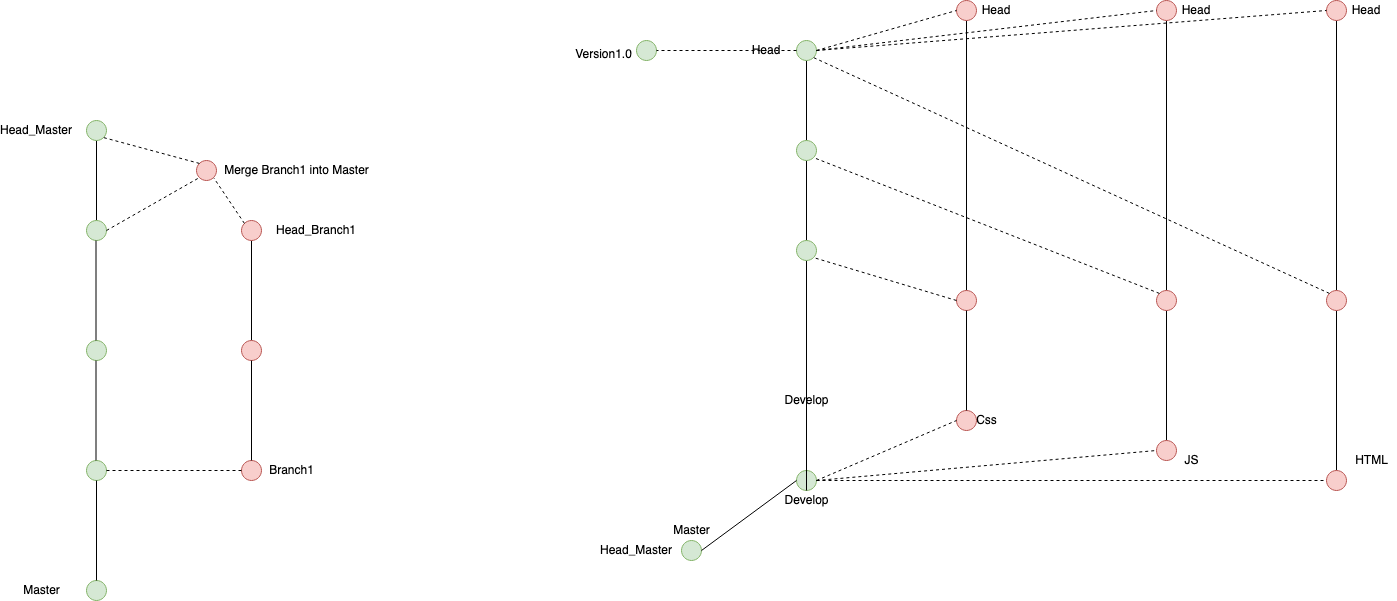

The diagram above was exported from draw.io. Its source (the exported page's mxGraphModel, read from the mxfile embedded in the PNG):
<mxGraphModel dx="1113" dy="619" grid="1" gridSize="10" guides="1" tooltips="1" connect="1" arrows="1" fold="1" page="1" pageScale="1" pageWidth="850" pageHeight="1100" math="0" shadow="0">
  <root>
    <mxCell id="0" />
    <mxCell id="1" parent="0" />
    <mxCell id="aBUIf2U4jnIwQ3slDyJL-2" value="" style="ellipse;whiteSpace=wrap;html=1;aspect=fixed;fillColor=#d5e8d4;strokeColor=#82b366;" vertex="1" parent="1">
      <mxGeometry x="250" y="600" width="20" height="20" as="geometry" />
    </mxCell>
    <mxCell id="aBUIf2U4jnIwQ3slDyJL-3" value="Master" style="text;html=1;align=center;verticalAlign=middle;resizable=0;points=[];autosize=1;" vertex="1" parent="1">
      <mxGeometry x="180" y="600" width="50" height="20" as="geometry" />
    </mxCell>
    <mxCell id="aBUIf2U4jnIwQ3slDyJL-4" value="" style="ellipse;whiteSpace=wrap;html=1;aspect=fixed;fillColor=#d5e8d4;strokeColor=#82b366;" vertex="1" parent="1">
      <mxGeometry x="250" y="480" width="20" height="20" as="geometry" />
    </mxCell>
    <mxCell id="aBUIf2U4jnIwQ3slDyJL-5" value="" style="endArrow=none;html=1;exitX=0.5;exitY=0;exitDx=0;exitDy=0;entryX=0.5;entryY=1;entryDx=0;entryDy=0;" edge="1" parent="1" source="aBUIf2U4jnIwQ3slDyJL-2" target="aBUIf2U4jnIwQ3slDyJL-4">
      <mxGeometry width="50" height="50" relative="1" as="geometry">
        <mxPoint x="400" y="450" as="sourcePoint" />
        <mxPoint x="450" y="400" as="targetPoint" />
      </mxGeometry>
    </mxCell>
    <mxCell id="aBUIf2U4jnIwQ3slDyJL-6" value="" style="ellipse;whiteSpace=wrap;html=1;aspect=fixed;fillColor=#f8cecc;strokeColor=#b85450;" vertex="1" parent="1">
      <mxGeometry x="405" y="480" width="20" height="20" as="geometry" />
    </mxCell>
    <mxCell id="aBUIf2U4jnIwQ3slDyJL-9" value="" style="endArrow=none;html=1;exitX=1;exitY=0.5;exitDx=0;exitDy=0;entryX=0;entryY=0.5;entryDx=0;entryDy=0;dashed=1;" edge="1" parent="1" source="aBUIf2U4jnIwQ3slDyJL-4" target="aBUIf2U4jnIwQ3slDyJL-6">
      <mxGeometry width="50" height="50" relative="1" as="geometry">
        <mxPoint x="400" y="450" as="sourcePoint" />
        <mxPoint x="450" y="400" as="targetPoint" />
      </mxGeometry>
    </mxCell>
    <mxCell id="aBUIf2U4jnIwQ3slDyJL-10" value="Branch1" style="text;html=1;align=center;verticalAlign=middle;resizable=0;points=[];autosize=1;" vertex="1" parent="1">
      <mxGeometry x="425" y="480" width="60" height="20" as="geometry" />
    </mxCell>
    <mxCell id="aBUIf2U4jnIwQ3slDyJL-11" value="" style="ellipse;whiteSpace=wrap;html=1;aspect=fixed;fillColor=#d5e8d4;strokeColor=#82b366;" vertex="1" parent="1">
      <mxGeometry x="250" y="360" width="20" height="20" as="geometry" />
    </mxCell>
    <mxCell id="aBUIf2U4jnIwQ3slDyJL-25" value="" style="edgeStyle=orthogonalEdgeStyle;rounded=0;orthogonalLoop=1;jettySize=auto;html=1;endArrow=none;endFill=0;" edge="1" parent="1" source="aBUIf2U4jnIwQ3slDyJL-13" target="aBUIf2U4jnIwQ3slDyJL-24">
      <mxGeometry relative="1" as="geometry" />
    </mxCell>
    <mxCell id="aBUIf2U4jnIwQ3slDyJL-13" value="" style="ellipse;whiteSpace=wrap;html=1;aspect=fixed;fillColor=#f8cecc;strokeColor=#b85450;" vertex="1" parent="1">
      <mxGeometry x="405" y="360" width="20" height="20" as="geometry" />
    </mxCell>
    <mxCell id="aBUIf2U4jnIwQ3slDyJL-24" value="" style="ellipse;whiteSpace=wrap;html=1;aspect=fixed;fillColor=#f8cecc;strokeColor=#b85450;" vertex="1" parent="1">
      <mxGeometry x="405" y="240" width="20" height="20" as="geometry" />
    </mxCell>
    <mxCell id="aBUIf2U4jnIwQ3slDyJL-14" value="" style="endArrow=none;html=1;entryX=0.5;entryY=1;entryDx=0;entryDy=0;exitX=0.5;exitY=0;exitDx=0;exitDy=0;" edge="1" parent="1" source="aBUIf2U4jnIwQ3slDyJL-6" target="aBUIf2U4jnIwQ3slDyJL-13">
      <mxGeometry width="50" height="50" relative="1" as="geometry">
        <mxPoint x="400" y="450" as="sourcePoint" />
        <mxPoint x="450" y="400" as="targetPoint" />
      </mxGeometry>
    </mxCell>
    <mxCell id="aBUIf2U4jnIwQ3slDyJL-15" value="" style="endArrow=none;html=1;entryX=0.5;entryY=1;entryDx=0;entryDy=0;exitX=0.5;exitY=0;exitDx=0;exitDy=0;" edge="1" parent="1">
      <mxGeometry width="50" height="50" relative="1" as="geometry">
        <mxPoint x="259.5" y="480" as="sourcePoint" />
        <mxPoint x="259.5" y="380" as="targetPoint" />
      </mxGeometry>
    </mxCell>
    <mxCell id="aBUIf2U4jnIwQ3slDyJL-16" value="Head_Master" style="text;html=1;strokeColor=none;fillColor=none;align=center;verticalAlign=middle;whiteSpace=wrap;rounded=0;" vertex="1" parent="1">
      <mxGeometry x="180" y="140" width="40" height="20" as="geometry" />
    </mxCell>
    <mxCell id="aBUIf2U4jnIwQ3slDyJL-17" value="Head_Branch1" style="text;html=1;strokeColor=none;fillColor=none;align=center;verticalAlign=middle;whiteSpace=wrap;rounded=0;" vertex="1" parent="1">
      <mxGeometry x="460" y="240" width="40" height="20" as="geometry" />
    </mxCell>
    <mxCell id="aBUIf2U4jnIwQ3slDyJL-27" value="" style="edgeStyle=orthogonalEdgeStyle;rounded=0;orthogonalLoop=1;jettySize=auto;html=1;endArrow=none;endFill=0;" edge="1" parent="1" source="aBUIf2U4jnIwQ3slDyJL-18" target="aBUIf2U4jnIwQ3slDyJL-26">
      <mxGeometry relative="1" as="geometry" />
    </mxCell>
    <mxCell id="aBUIf2U4jnIwQ3slDyJL-18" value="" style="ellipse;whiteSpace=wrap;html=1;aspect=fixed;fillColor=#d5e8d4;strokeColor=#82b366;" vertex="1" parent="1">
      <mxGeometry x="250" y="240" width="20" height="20" as="geometry" />
    </mxCell>
    <mxCell id="aBUIf2U4jnIwQ3slDyJL-26" value="" style="ellipse;whiteSpace=wrap;html=1;aspect=fixed;fillColor=#d5e8d4;strokeColor=#82b366;" vertex="1" parent="1">
      <mxGeometry x="250" y="140" width="20" height="20" as="geometry" />
    </mxCell>
    <mxCell id="aBUIf2U4jnIwQ3slDyJL-19" value="" style="endArrow=none;html=1;entryX=0.5;entryY=1;entryDx=0;entryDy=0;exitX=0.5;exitY=0;exitDx=0;exitDy=0;" edge="1" parent="1">
      <mxGeometry width="50" height="50" relative="1" as="geometry">
        <mxPoint x="259.5" y="360" as="sourcePoint" />
        <mxPoint x="259.5" y="260" as="targetPoint" />
      </mxGeometry>
    </mxCell>
    <mxCell id="aBUIf2U4jnIwQ3slDyJL-30" value="" style="endArrow=none;html=1;exitX=0;exitY=0;exitDx=0;exitDy=0;entryX=1;entryY=1;entryDx=0;entryDy=0;dashed=1;" edge="1" parent="1" source="aBUIf2U4jnIwQ3slDyJL-24" target="aBUIf2U4jnIwQ3slDyJL-31">
      <mxGeometry width="50" height="50" relative="1" as="geometry">
        <mxPoint x="380" y="230" as="sourcePoint" />
        <mxPoint x="380" y="200" as="targetPoint" />
      </mxGeometry>
    </mxCell>
    <mxCell id="aBUIf2U4jnIwQ3slDyJL-31" value="" style="ellipse;whiteSpace=wrap;html=1;aspect=fixed;fillColor=#f8cecc;strokeColor=#b85450;" vertex="1" parent="1">
      <mxGeometry x="360" y="180" width="20" height="20" as="geometry" />
    </mxCell>
    <mxCell id="aBUIf2U4jnIwQ3slDyJL-32" value="" style="endArrow=none;html=1;dashed=1;exitX=1;exitY=0.5;exitDx=0;exitDy=0;entryX=0;entryY=1;entryDx=0;entryDy=0;" edge="1" parent="1" source="aBUIf2U4jnIwQ3slDyJL-18" target="aBUIf2U4jnIwQ3slDyJL-31">
      <mxGeometry width="50" height="50" relative="1" as="geometry">
        <mxPoint x="360" y="320" as="sourcePoint" />
        <mxPoint x="410" y="270" as="targetPoint" />
      </mxGeometry>
    </mxCell>
    <mxCell id="aBUIf2U4jnIwQ3slDyJL-33" value="Merge Branch1 into Master" style="text;html=1;align=center;verticalAlign=middle;resizable=0;points=[];autosize=1;" vertex="1" parent="1">
      <mxGeometry x="380" y="180" width="160" height="20" as="geometry" />
    </mxCell>
    <mxCell id="aBUIf2U4jnIwQ3slDyJL-34" value="" style="endArrow=none;html=1;dashed=1;entryX=1;entryY=1;entryDx=0;entryDy=0;exitX=0;exitY=0;exitDx=0;exitDy=0;" edge="1" parent="1" source="aBUIf2U4jnIwQ3slDyJL-31" target="aBUIf2U4jnIwQ3slDyJL-26">
      <mxGeometry width="50" height="50" relative="1" as="geometry">
        <mxPoint x="360" y="320" as="sourcePoint" />
        <mxPoint x="410" y="270" as="targetPoint" />
      </mxGeometry>
    </mxCell>
    <mxCell id="aBUIf2U4jnIwQ3slDyJL-44" value="" style="ellipse;whiteSpace=wrap;html=1;aspect=fixed;fillColor=#d5e8d4;strokeColor=#82b366;" vertex="1" parent="1">
      <mxGeometry x="845" y="560" width="20" height="20" as="geometry" />
    </mxCell>
    <mxCell id="aBUIf2U4jnIwQ3slDyJL-45" value="Master" style="text;html=1;align=center;verticalAlign=middle;resizable=0;points=[];autosize=1;" vertex="1" parent="1">
      <mxGeometry x="830" y="540" width="50" height="20" as="geometry" />
    </mxCell>
    <mxCell id="aBUIf2U4jnIwQ3slDyJL-93" value="" style="edgeStyle=orthogonalEdgeStyle;rounded=0;orthogonalLoop=1;jettySize=auto;html=1;endArrow=none;endFill=0;" edge="1" parent="1" source="aBUIf2U4jnIwQ3slDyJL-46" target="aBUIf2U4jnIwQ3slDyJL-92">
      <mxGeometry relative="1" as="geometry" />
    </mxCell>
    <mxCell id="aBUIf2U4jnIwQ3slDyJL-46" value="" style="ellipse;whiteSpace=wrap;html=1;aspect=fixed;fillColor=#d5e8d4;strokeColor=#82b366;" vertex="1" parent="1">
      <mxGeometry x="960" y="490" width="20" height="20" as="geometry" />
    </mxCell>
    <mxCell id="aBUIf2U4jnIwQ3slDyJL-97" value="" style="edgeStyle=orthogonalEdgeStyle;rounded=0;orthogonalLoop=1;jettySize=auto;html=1;endArrow=none;endFill=0;" edge="1" parent="1" source="aBUIf2U4jnIwQ3slDyJL-92" target="aBUIf2U4jnIwQ3slDyJL-96">
      <mxGeometry relative="1" as="geometry" />
    </mxCell>
    <mxCell id="aBUIf2U4jnIwQ3slDyJL-92" value="" style="ellipse;whiteSpace=wrap;html=1;aspect=fixed;fillColor=#d5e8d4;strokeColor=#82b366;" vertex="1" parent="1">
      <mxGeometry x="960" y="260" width="20" height="20" as="geometry" />
    </mxCell>
    <mxCell id="aBUIf2U4jnIwQ3slDyJL-100" value="" style="edgeStyle=orthogonalEdgeStyle;rounded=0;orthogonalLoop=1;jettySize=auto;html=1;endArrow=none;endFill=0;" edge="1" parent="1" source="aBUIf2U4jnIwQ3slDyJL-96" target="aBUIf2U4jnIwQ3slDyJL-99">
      <mxGeometry relative="1" as="geometry" />
    </mxCell>
    <mxCell id="aBUIf2U4jnIwQ3slDyJL-96" value="" style="ellipse;whiteSpace=wrap;html=1;aspect=fixed;fillColor=#d5e8d4;strokeColor=#82b366;" vertex="1" parent="1">
      <mxGeometry x="960" y="160" width="20" height="20" as="geometry" />
    </mxCell>
    <mxCell id="aBUIf2U4jnIwQ3slDyJL-99" value="" style="ellipse;whiteSpace=wrap;html=1;aspect=fixed;fillColor=#d5e8d4;strokeColor=#82b366;" vertex="1" parent="1">
      <mxGeometry x="960" y="60" width="20" height="20" as="geometry" />
    </mxCell>
    <mxCell id="aBUIf2U4jnIwQ3slDyJL-47" value="" style="endArrow=none;html=1;exitX=1;exitY=0.5;exitDx=0;exitDy=0;entryX=0;entryY=0.5;entryDx=0;entryDy=0;" edge="1" parent="1" source="aBUIf2U4jnIwQ3slDyJL-44" target="aBUIf2U4jnIwQ3slDyJL-46">
      <mxGeometry width="50" height="50" relative="1" as="geometry">
        <mxPoint x="1110" y="460" as="sourcePoint" />
        <mxPoint x="1160" y="410" as="targetPoint" />
      </mxGeometry>
    </mxCell>
    <mxCell id="aBUIf2U4jnIwQ3slDyJL-48" value="" style="ellipse;whiteSpace=wrap;html=1;aspect=fixed;fillColor=#f8cecc;strokeColor=#b85450;" vertex="1" parent="1">
      <mxGeometry x="1120" y="430" width="20" height="20" as="geometry" />
    </mxCell>
    <mxCell id="aBUIf2U4jnIwQ3slDyJL-81" value="" style="edgeStyle=orthogonalEdgeStyle;rounded=0;orthogonalLoop=1;jettySize=auto;html=1;endArrow=none;endFill=0;" edge="1" parent="1" source="aBUIf2U4jnIwQ3slDyJL-73" target="aBUIf2U4jnIwQ3slDyJL-80">
      <mxGeometry relative="1" as="geometry" />
    </mxCell>
    <mxCell id="aBUIf2U4jnIwQ3slDyJL-73" value="" style="ellipse;whiteSpace=wrap;html=1;aspect=fixed;fillColor=#f8cecc;strokeColor=#b85450;" vertex="1" parent="1">
      <mxGeometry x="1320" y="460" width="20" height="20" as="geometry" />
    </mxCell>
    <mxCell id="aBUIf2U4jnIwQ3slDyJL-109" value="" style="edgeStyle=orthogonalEdgeStyle;rounded=0;orthogonalLoop=1;jettySize=auto;html=1;endArrow=none;endFill=0;" edge="1" parent="1" source="aBUIf2U4jnIwQ3slDyJL-80" target="aBUIf2U4jnIwQ3slDyJL-108">
      <mxGeometry relative="1" as="geometry" />
    </mxCell>
    <mxCell id="aBUIf2U4jnIwQ3slDyJL-80" value="" style="ellipse;whiteSpace=wrap;html=1;aspect=fixed;fillColor=#f8cecc;strokeColor=#b85450;" vertex="1" parent="1">
      <mxGeometry x="1320" y="310" width="20" height="20" as="geometry" />
    </mxCell>
    <mxCell id="aBUIf2U4jnIwQ3slDyJL-108" value="" style="ellipse;whiteSpace=wrap;html=1;aspect=fixed;fillColor=#f8cecc;strokeColor=#b85450;" vertex="1" parent="1">
      <mxGeometry x="1320" y="20" width="20" height="20" as="geometry" />
    </mxCell>
    <mxCell id="aBUIf2U4jnIwQ3slDyJL-84" value="" style="edgeStyle=orthogonalEdgeStyle;rounded=0;orthogonalLoop=1;jettySize=auto;html=1;endArrow=none;endFill=0;" edge="1" parent="1" source="aBUIf2U4jnIwQ3slDyJL-77" target="aBUIf2U4jnIwQ3slDyJL-83">
      <mxGeometry relative="1" as="geometry" />
    </mxCell>
    <mxCell id="aBUIf2U4jnIwQ3slDyJL-77" value="" style="ellipse;whiteSpace=wrap;html=1;aspect=fixed;fillColor=#f8cecc;strokeColor=#b85450;" vertex="1" parent="1">
      <mxGeometry x="1490" y="490" width="20" height="20" as="geometry" />
    </mxCell>
    <mxCell id="aBUIf2U4jnIwQ3slDyJL-111" value="" style="edgeStyle=orthogonalEdgeStyle;rounded=0;orthogonalLoop=1;jettySize=auto;html=1;endArrow=none;endFill=0;" edge="1" parent="1" source="aBUIf2U4jnIwQ3slDyJL-83" target="aBUIf2U4jnIwQ3slDyJL-110">
      <mxGeometry relative="1" as="geometry" />
    </mxCell>
    <mxCell id="aBUIf2U4jnIwQ3slDyJL-83" value="" style="ellipse;whiteSpace=wrap;html=1;aspect=fixed;fillColor=#f8cecc;strokeColor=#b85450;" vertex="1" parent="1">
      <mxGeometry x="1490" y="310" width="20" height="20" as="geometry" />
    </mxCell>
    <mxCell id="aBUIf2U4jnIwQ3slDyJL-110" value="" style="ellipse;whiteSpace=wrap;html=1;aspect=fixed;fillColor=#f8cecc;strokeColor=#b85450;" vertex="1" parent="1">
      <mxGeometry x="1490" y="20" width="20" height="20" as="geometry" />
    </mxCell>
    <mxCell id="aBUIf2U4jnIwQ3slDyJL-49" value="" style="endArrow=none;html=1;exitX=1;exitY=0.5;exitDx=0;exitDy=0;entryX=0;entryY=0.5;entryDx=0;entryDy=0;dashed=1;" edge="1" parent="1" source="aBUIf2U4jnIwQ3slDyJL-46" target="aBUIf2U4jnIwQ3slDyJL-48">
      <mxGeometry width="50" height="50" relative="1" as="geometry">
        <mxPoint x="1110" y="460" as="sourcePoint" />
        <mxPoint x="1160" y="410" as="targetPoint" />
      </mxGeometry>
    </mxCell>
    <mxCell id="aBUIf2U4jnIwQ3slDyJL-50" value="Css" style="text;html=1;align=center;verticalAlign=middle;resizable=0;points=[];autosize=1;" vertex="1" parent="1">
      <mxGeometry x="1130" y="430" width="40" height="20" as="geometry" />
    </mxCell>
    <mxCell id="aBUIf2U4jnIwQ3slDyJL-106" value="" style="edgeStyle=orthogonalEdgeStyle;rounded=0;orthogonalLoop=1;jettySize=auto;html=1;endArrow=none;endFill=0;" edge="1" parent="1" source="aBUIf2U4jnIwQ3slDyJL-53" target="aBUIf2U4jnIwQ3slDyJL-105">
      <mxGeometry relative="1" as="geometry" />
    </mxCell>
    <mxCell id="aBUIf2U4jnIwQ3slDyJL-53" value="" style="ellipse;whiteSpace=wrap;html=1;aspect=fixed;fillColor=#f8cecc;strokeColor=#b85450;" vertex="1" parent="1">
      <mxGeometry x="1120" y="310" width="20" height="20" as="geometry" />
    </mxCell>
    <mxCell id="aBUIf2U4jnIwQ3slDyJL-105" value="" style="ellipse;whiteSpace=wrap;html=1;aspect=fixed;fillColor=#f8cecc;strokeColor=#b85450;" vertex="1" parent="1">
      <mxGeometry x="1120" y="20" width="20" height="20" as="geometry" />
    </mxCell>
    <mxCell id="aBUIf2U4jnIwQ3slDyJL-55" value="" style="endArrow=none;html=1;entryX=0.5;entryY=1;entryDx=0;entryDy=0;exitX=0.5;exitY=0;exitDx=0;exitDy=0;" edge="1" parent="1" source="aBUIf2U4jnIwQ3slDyJL-48" target="aBUIf2U4jnIwQ3slDyJL-53">
      <mxGeometry width="50" height="50" relative="1" as="geometry">
        <mxPoint x="1115" y="400" as="sourcePoint" />
        <mxPoint x="1165" y="350" as="targetPoint" />
      </mxGeometry>
    </mxCell>
    <mxCell id="aBUIf2U4jnIwQ3slDyJL-58" value="Head" style="text;html=1;strokeColor=none;fillColor=none;align=center;verticalAlign=middle;whiteSpace=wrap;rounded=0;" vertex="1" parent="1">
      <mxGeometry x="1340" y="20" width="40" height="20" as="geometry" />
    </mxCell>
    <mxCell id="aBUIf2U4jnIwQ3slDyJL-116" value="" style="edgeStyle=orthogonalEdgeStyle;rounded=0;orthogonalLoop=1;jettySize=auto;html=1;endArrow=none;endFill=0;" edge="1" parent="1" source="aBUIf2U4jnIwQ3slDyJL-68" target="aBUIf2U4jnIwQ3slDyJL-115">
      <mxGeometry relative="1" as="geometry" />
    </mxCell>
    <mxCell id="aBUIf2U4jnIwQ3slDyJL-68" value="Develop" style="text;html=1;align=center;verticalAlign=middle;resizable=0;points=[];autosize=1;" vertex="1" parent="1">
      <mxGeometry x="940" y="510" width="60" height="20" as="geometry" />
    </mxCell>
    <mxCell id="aBUIf2U4jnIwQ3slDyJL-115" value="Develop" style="text;html=1;align=center;verticalAlign=middle;resizable=0;points=[];autosize=1;" vertex="1" parent="1">
      <mxGeometry x="940" y="410" width="60" height="20" as="geometry" />
    </mxCell>
    <mxCell id="aBUIf2U4jnIwQ3slDyJL-69" value="Head_Master" style="text;html=1;strokeColor=none;fillColor=none;align=center;verticalAlign=middle;whiteSpace=wrap;rounded=0;" vertex="1" parent="1">
      <mxGeometry x="780" y="560" width="40" height="20" as="geometry" />
    </mxCell>
    <mxCell id="aBUIf2U4jnIwQ3slDyJL-76" value="JS" style="text;html=1;align=center;verticalAlign=middle;resizable=0;points=[];autosize=1;" vertex="1" parent="1">
      <mxGeometry x="1340" y="470" width="30" height="20" as="geometry" />
    </mxCell>
    <mxCell id="aBUIf2U4jnIwQ3slDyJL-79" value="HTML" style="text;html=1;align=center;verticalAlign=middle;resizable=0;points=[];autosize=1;" vertex="1" parent="1">
      <mxGeometry x="1510" y="470" width="50" height="20" as="geometry" />
    </mxCell>
    <mxCell id="aBUIf2U4jnIwQ3slDyJL-82" value="Head" style="text;html=1;strokeColor=none;fillColor=none;align=center;verticalAlign=middle;whiteSpace=wrap;rounded=0;" vertex="1" parent="1">
      <mxGeometry x="1140" y="20" width="40" height="20" as="geometry" />
    </mxCell>
    <mxCell id="aBUIf2U4jnIwQ3slDyJL-88" value="" style="endArrow=none;html=1;entryX=0;entryY=0.5;entryDx=0;entryDy=0;dashed=1;" edge="1" parent="1" target="aBUIf2U4jnIwQ3slDyJL-73">
      <mxGeometry width="50" height="50" relative="1" as="geometry">
        <mxPoint x="980" y="500" as="sourcePoint" />
        <mxPoint x="1130" y="450" as="targetPoint" />
      </mxGeometry>
    </mxCell>
    <mxCell id="aBUIf2U4jnIwQ3slDyJL-89" value="" style="endArrow=none;html=1;entryX=0;entryY=0.5;entryDx=0;entryDy=0;dashed=1;" edge="1" parent="1" target="aBUIf2U4jnIwQ3slDyJL-77">
      <mxGeometry width="50" height="50" relative="1" as="geometry">
        <mxPoint x="980" y="500" as="sourcePoint" />
        <mxPoint x="1140" y="460" as="targetPoint" />
      </mxGeometry>
    </mxCell>
    <mxCell id="aBUIf2U4jnIwQ3slDyJL-91" value="Head" style="text;html=1;strokeColor=none;fillColor=none;align=center;verticalAlign=middle;whiteSpace=wrap;rounded=0;" vertex="1" parent="1">
      <mxGeometry x="1510" y="20" width="40" height="20" as="geometry" />
    </mxCell>
    <mxCell id="aBUIf2U4jnIwQ3slDyJL-94" value="Head" style="text;html=1;strokeColor=none;fillColor=none;align=center;verticalAlign=middle;whiteSpace=wrap;rounded=0;" vertex="1" parent="1">
      <mxGeometry x="910" y="60" width="40" height="20" as="geometry" />
    </mxCell>
    <mxCell id="aBUIf2U4jnIwQ3slDyJL-95" value="" style="endArrow=none;dashed=1;html=1;entryX=1;entryY=1;entryDx=0;entryDy=0;exitX=0;exitY=0.5;exitDx=0;exitDy=0;" edge="1" parent="1" source="aBUIf2U4jnIwQ3slDyJL-53" target="aBUIf2U4jnIwQ3slDyJL-92">
      <mxGeometry width="50" height="50" relative="1" as="geometry">
        <mxPoint x="1020" y="360" as="sourcePoint" />
        <mxPoint x="1070" y="310" as="targetPoint" />
      </mxGeometry>
    </mxCell>
    <mxCell id="aBUIf2U4jnIwQ3slDyJL-98" value="" style="endArrow=none;dashed=1;html=1;entryX=1;entryY=1;entryDx=0;entryDy=0;exitX=0;exitY=0;exitDx=0;exitDy=0;" edge="1" parent="1" source="aBUIf2U4jnIwQ3slDyJL-80" target="aBUIf2U4jnIwQ3slDyJL-96">
      <mxGeometry width="50" height="50" relative="1" as="geometry">
        <mxPoint x="1130" y="330" as="sourcePoint" />
        <mxPoint x="987.0710678118653" y="287.0710678118653" as="targetPoint" />
      </mxGeometry>
    </mxCell>
    <mxCell id="aBUIf2U4jnIwQ3slDyJL-101" value="" style="endArrow=none;dashed=1;html=1;entryX=1;entryY=1;entryDx=0;entryDy=0;exitX=0;exitY=0;exitDx=0;exitDy=0;" edge="1" parent="1" source="aBUIf2U4jnIwQ3slDyJL-83" target="aBUIf2U4jnIwQ3slDyJL-99">
      <mxGeometry width="50" height="50" relative="1" as="geometry">
        <mxPoint x="1332.9289321881347" y="322.9289321881347" as="sourcePoint" />
        <mxPoint x="987.0710678118653" y="187.0710678118653" as="targetPoint" />
      </mxGeometry>
    </mxCell>
    <mxCell id="aBUIf2U4jnIwQ3slDyJL-102" value="" style="ellipse;whiteSpace=wrap;html=1;aspect=fixed;fillColor=#d5e8d4;strokeColor=#82b366;" vertex="1" parent="1">
      <mxGeometry x="800" y="60" width="20" height="20" as="geometry" />
    </mxCell>
    <mxCell id="aBUIf2U4jnIwQ3slDyJL-103" value="Version1.0" style="text;html=1;align=center;verticalAlign=middle;resizable=0;points=[];autosize=1;" vertex="1" parent="1">
      <mxGeometry x="732" y="64" width="70" height="20" as="geometry" />
    </mxCell>
    <mxCell id="aBUIf2U4jnIwQ3slDyJL-104" value="" style="endArrow=none;dashed=1;html=1;entryX=1;entryY=0.5;entryDx=0;entryDy=0;exitX=0;exitY=0.5;exitDx=0;exitDy=0;" edge="1" parent="1" source="aBUIf2U4jnIwQ3slDyJL-99" target="aBUIf2U4jnIwQ3slDyJL-102">
      <mxGeometry width="50" height="50" relative="1" as="geometry">
        <mxPoint x="1502.9289321881347" y="322.9289321881347" as="sourcePoint" />
        <mxPoint x="987.0710678118653" y="87.0710678118653" as="targetPoint" />
      </mxGeometry>
    </mxCell>
    <mxCell id="aBUIf2U4jnIwQ3slDyJL-107" value="" style="endArrow=none;html=1;entryX=0;entryY=0.5;entryDx=0;entryDy=0;dashed=1;" edge="1" parent="1" target="aBUIf2U4jnIwQ3slDyJL-105">
      <mxGeometry width="50" height="50" relative="1" as="geometry">
        <mxPoint x="980" y="70" as="sourcePoint" />
        <mxPoint x="1120" y="10" as="targetPoint" />
      </mxGeometry>
    </mxCell>
    <mxCell id="aBUIf2U4jnIwQ3slDyJL-113" value="" style="endArrow=none;html=1;entryX=0;entryY=0.5;entryDx=0;entryDy=0;dashed=1;exitX=1;exitY=0.5;exitDx=0;exitDy=0;" edge="1" parent="1" source="aBUIf2U4jnIwQ3slDyJL-99" target="aBUIf2U4jnIwQ3slDyJL-108">
      <mxGeometry width="50" height="50" relative="1" as="geometry">
        <mxPoint x="990" y="80" as="sourcePoint" />
        <mxPoint x="1130" y="40" as="targetPoint" />
      </mxGeometry>
    </mxCell>
    <mxCell id="aBUIf2U4jnIwQ3slDyJL-114" value="" style="endArrow=none;html=1;entryX=0;entryY=0.5;entryDx=0;entryDy=0;dashed=1;" edge="1" parent="1" target="aBUIf2U4jnIwQ3slDyJL-110">
      <mxGeometry width="50" height="50" relative="1" as="geometry">
        <mxPoint x="980" y="70" as="sourcePoint" />
        <mxPoint x="1140" y="50" as="targetPoint" />
      </mxGeometry>
    </mxCell>
  </root>
</mxGraphModel>